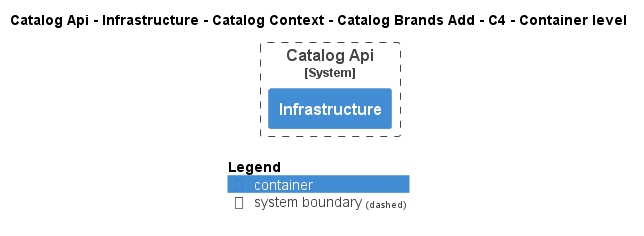

The diagram above was rendered by PlantUML. Its source (embedded in the PNG):
@startuml
!pragma layout smetana
!include ..\..\..\..\..\..\..\..\.c4s\C4_Container.puml

AddElementTag("state:new", $bgColor=green, $fontColor=#ffffff, $borderColor=green, $shadowing="False")
AddElementTag("state:changed", $bgColor=orange, $fontColor=#ffffff, $borderColor=orange, $shadowing="False")
AddElementTag("state:removed", $bgColor=red, $fontColor=#ffffff, $borderColor=red, $shadowing="False")

AddRelTag("state:new", $textColor=green, $lineColor=green)
AddRelTag("state:changed", $textColor=orange, $lineColor=orange)
AddRelTag("state:removed", $textColor=red, $lineColor=red)

SHOW_PERSON_PORTRAIT()
LAYOUT_TOP_DOWN()

skinparam linetype polyline

title Catalog Api - Infrastructure - Catalog Context - Catalog Brands Add - C4 - Container level


System_Boundary(dotnet.eShop.Architecture.SoftwareSystems.CatalogApi, "Catalog Api") {
    Container(dotnet.eShop.Architecture.SoftwareSystems.CatalogApi.Containers.Infrastructure, "Infrastructure", "", "")
}



SHOW_LEGEND()
@enduml